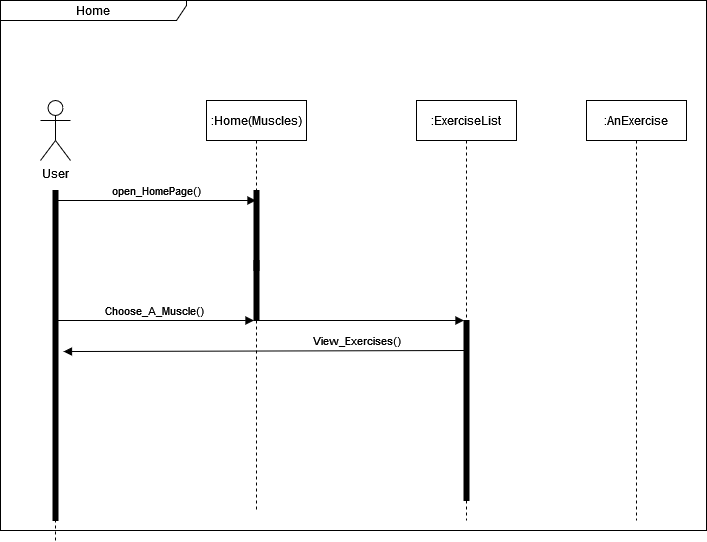

The diagram above was exported from draw.io. Its source (the exported page's mxGraphModel, read from the mxfile embedded in the PNG):
<mxGraphModel dx="1050" dy="566" grid="1" gridSize="10" guides="1" tooltips="1" connect="1" arrows="1" fold="1" page="1" pageScale="1" pageWidth="827" pageHeight="1169" math="0" shadow="0">
  <root>
    <mxCell id="0" />
    <mxCell id="1" parent="0" />
    <mxCell id="fs0_8lERknmkVNPdc1n5-1" value="Home" style="shape=umlFrame;whiteSpace=wrap;html=1;pointerEvents=0;recursiveResize=0;container=1;collapsible=0;width=186;height=20;" vertex="1" parent="1">
      <mxGeometry x="14" y="10" width="706" height="530" as="geometry" />
    </mxCell>
    <mxCell id="fs0_8lERknmkVNPdc1n5-2" value="&lt;div&gt;User&lt;/div&gt;&lt;div&gt;&lt;br&gt;&lt;/div&gt;" style="shape=umlActor;verticalLabelPosition=bottom;verticalAlign=top;html=1;outlineConnect=0;" vertex="1" parent="fs0_8lERknmkVNPdc1n5-1">
      <mxGeometry x="40" y="100" width="30" height="60" as="geometry" />
    </mxCell>
    <mxCell id="fs0_8lERknmkVNPdc1n5-3" value="" style="html=1;points=[];perimeter=orthogonalPerimeter;fillColor=strokeColor;align=left;verticalAlign=top;spacingLeft=10;" vertex="1" parent="fs0_8lERknmkVNPdc1n5-1">
      <mxGeometry x="253.5" y="190" width="5" height="130" as="geometry" />
    </mxCell>
    <mxCell id="fs0_8lERknmkVNPdc1n5-4" value="" style="html=1;verticalAlign=bottom;labelBackgroundColor=none;endArrow=none;endFill=0;rounded=0;dashed=1;" edge="1" parent="fs0_8lERknmkVNPdc1n5-1" source="fs0_8lERknmkVNPdc1n5-8">
      <mxGeometry width="160" relative="1" as="geometry">
        <mxPoint x="54.5" y="649" as="sourcePoint" />
        <mxPoint x="54.5" y="190" as="targetPoint" />
        <Array as="points" />
      </mxGeometry>
    </mxCell>
    <mxCell id="fs0_8lERknmkVNPdc1n5-5" value=":Home(Muscles)" style="shape=umlLifeline;perimeter=lifelinePerimeter;whiteSpace=wrap;html=1;container=1;dropTarget=0;collapsible=0;recursiveResize=0;outlineConnect=0;portConstraint=eastwest;newEdgeStyle={&quot;edgeStyle&quot;:&quot;elbowEdgeStyle&quot;,&quot;elbow&quot;:&quot;vertical&quot;,&quot;curved&quot;:0,&quot;rounded&quot;:0};" vertex="1" parent="fs0_8lERknmkVNPdc1n5-1">
      <mxGeometry x="206" y="100" width="100" height="410" as="geometry" />
    </mxCell>
    <mxCell id="fs0_8lERknmkVNPdc1n5-6" value="open_HomePage()" style="html=1;verticalAlign=bottom;labelBackgroundColor=none;endArrow=block;endFill=1;rounded=0;" edge="1" parent="fs0_8lERknmkVNPdc1n5-1" target="fs0_8lERknmkVNPdc1n5-5">
      <mxGeometry x="0.0025" width="160" relative="1" as="geometry">
        <mxPoint x="56" y="200" as="sourcePoint" />
        <mxPoint x="226" y="200" as="targetPoint" />
        <mxPoint as="offset" />
      </mxGeometry>
    </mxCell>
    <mxCell id="fs0_8lERknmkVNPdc1n5-7" value="" style="html=1;verticalAlign=bottom;labelBackgroundColor=none;endArrow=none;endFill=0;rounded=0;dashed=1;" edge="1" parent="fs0_8lERknmkVNPdc1n5-1" target="fs0_8lERknmkVNPdc1n5-8">
      <mxGeometry width="160" relative="1" as="geometry">
        <mxPoint x="55" y="540" as="sourcePoint" />
        <mxPoint x="68.5" y="200" as="targetPoint" />
      </mxGeometry>
    </mxCell>
    <mxCell id="fs0_8lERknmkVNPdc1n5-8" value="" style="html=1;points=[];perimeter=orthogonalPerimeter;fillColor=strokeColor;align=left;verticalAlign=top;spacingLeft=10;" vertex="1" parent="fs0_8lERknmkVNPdc1n5-1">
      <mxGeometry x="52.5" y="190" width="5" height="330" as="geometry" />
    </mxCell>
    <mxCell id="fs0_8lERknmkVNPdc1n5-9" value=":ExerciseList" style="shape=umlLifeline;perimeter=lifelinePerimeter;whiteSpace=wrap;html=1;container=1;dropTarget=0;collapsible=0;recursiveResize=0;outlineConnect=0;portConstraint=eastwest;newEdgeStyle={&quot;edgeStyle&quot;:&quot;elbowEdgeStyle&quot;,&quot;elbow&quot;:&quot;vertical&quot;,&quot;curved&quot;:0,&quot;rounded&quot;:0};" vertex="1" parent="fs0_8lERknmkVNPdc1n5-1">
      <mxGeometry x="416" y="100" width="100" height="420" as="geometry" />
    </mxCell>
    <mxCell id="fs0_8lERknmkVNPdc1n5-10" value="" style="html=1;points=[];perimeter=orthogonalPerimeter;fillColor=strokeColor;align=left;verticalAlign=top;spacingLeft=10;" vertex="1" parent="fs0_8lERknmkVNPdc1n5-1">
      <mxGeometry x="463.5" y="320" width="5" height="180" as="geometry" />
    </mxCell>
    <mxCell id="fs0_8lERknmkVNPdc1n5-12" value="" style="html=1;points=[];perimeter=orthogonalPerimeter;fillColor=strokeColor;align=left;verticalAlign=top;spacingLeft=10;" vertex="1" parent="fs0_8lERknmkVNPdc1n5-1">
      <mxGeometry x="253.5" y="260" width="5" height="10" as="geometry" />
    </mxCell>
    <mxCell id="fs0_8lERknmkVNPdc1n5-13" value="Choose_A_Muscle()" style="html=1;verticalAlign=bottom;labelBackgroundColor=none;endArrow=block;endFill=1;rounded=0;" edge="1" parent="fs0_8lERknmkVNPdc1n5-1">
      <mxGeometry x="0.0025" width="160" relative="1" as="geometry">
        <mxPoint x="53.5" y="320" as="sourcePoint" />
        <mxPoint x="253.5" y="320" as="targetPoint" />
        <mxPoint as="offset" />
      </mxGeometry>
    </mxCell>
    <mxCell id="fs0_8lERknmkVNPdc1n5-17" value="View_Exercises()" style="html=1;verticalAlign=bottom;labelBackgroundColor=none;endArrow=none;endFill=0;rounded=0;entryX=0.5;entryY=0.19;entryDx=0;entryDy=0;entryPerimeter=0;startArrow=block;startFill=1;exitX=2.1;exitY=0.488;exitDx=0;exitDy=0;exitPerimeter=0;" edge="1" parent="fs0_8lERknmkVNPdc1n5-1" source="fs0_8lERknmkVNPdc1n5-8">
      <mxGeometry x="0.4632" width="160" relative="1" as="geometry">
        <mxPoint x="256" y="350.5" as="sourcePoint" />
        <mxPoint x="463.5" y="350" as="targetPoint" />
        <mxPoint as="offset" />
      </mxGeometry>
    </mxCell>
    <mxCell id="fs0_8lERknmkVNPdc1n5-19" value=":AnExercise" style="shape=umlLifeline;perimeter=lifelinePerimeter;whiteSpace=wrap;html=1;container=1;dropTarget=0;collapsible=0;recursiveResize=0;outlineConnect=0;portConstraint=eastwest;newEdgeStyle={&quot;edgeStyle&quot;:&quot;elbowEdgeStyle&quot;,&quot;elbow&quot;:&quot;vertical&quot;,&quot;curved&quot;:0,&quot;rounded&quot;:0};" vertex="1" parent="fs0_8lERknmkVNPdc1n5-1">
      <mxGeometry x="586" y="100" width="100" height="420" as="geometry" />
    </mxCell>
    <mxCell id="fs0_8lERknmkVNPdc1n5-20" value="" style="html=1;verticalAlign=bottom;labelBackgroundColor=none;endArrow=block;endFill=1;rounded=0;" edge="1" parent="fs0_8lERknmkVNPdc1n5-1">
      <mxGeometry x="0.0025" width="160" relative="1" as="geometry">
        <mxPoint x="256" y="320" as="sourcePoint" />
        <mxPoint x="463.5" y="320" as="targetPoint" />
        <mxPoint as="offset" />
      </mxGeometry>
    </mxCell>
  </root>
</mxGraphModel>